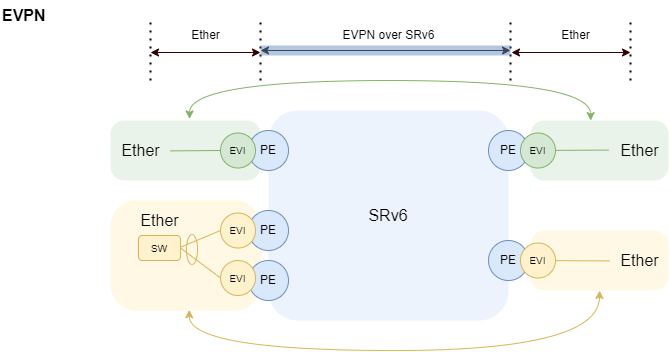

The diagram above was exported from draw.io. Its source (the exported page's mxGraphModel, read from the mxfile embedded in the PNG):
<mxGraphModel dx="837" dy="597" grid="1" gridSize="10" guides="1" tooltips="1" connect="1" arrows="1" fold="1" page="1" pageScale="1" pageWidth="827" pageHeight="1169" math="0" shadow="0">
  <root>
    <mxCell id="0" />
    <mxCell id="1" parent="0" />
    <mxCell id="169" value="EVPN" style="text;html=1;align=left;verticalAlign=middle;resizable=0;points=[];autosize=1;strokeColor=none;fillColor=none;fontSize=16;fontStyle=1" parent="1" vertex="1">
      <mxGeometry x="10" y="20" width="70" height="30" as="geometry" />
    </mxCell>
    <mxCell id="235" value="" style="rounded=1;whiteSpace=wrap;html=1;arcSize=23;fillColor=#d5e8d4;strokeColor=none;opacity=50;" vertex="1" parent="1">
      <mxGeometry x="120" y="140" width="150" height="60" as="geometry" />
    </mxCell>
    <mxCell id="236" value="" style="rounded=1;whiteSpace=wrap;html=1;arcSize=23;fillColor=#d5e8d4;strokeColor=none;opacity=50;" vertex="1" parent="1">
      <mxGeometry x="540" y="140" width="138" height="60" as="geometry" />
    </mxCell>
    <mxCell id="237" value="SRv6" style="rounded=1;whiteSpace=wrap;html=1;arcSize=14;fillColor=#dae8fc;strokeColor=none;fontSize=16;opacity=50;" vertex="1" parent="1">
      <mxGeometry x="278" y="130" width="240" height="210" as="geometry" />
    </mxCell>
    <mxCell id="238" value="PE" style="ellipse;whiteSpace=wrap;html=1;aspect=fixed;fillColor=#dae8fc;strokeColor=#6c8ebf;" vertex="1" parent="1">
      <mxGeometry x="258" y="150" width="40" height="40" as="geometry" />
    </mxCell>
    <mxCell id="239" value="PE" style="ellipse;whiteSpace=wrap;html=1;aspect=fixed;fillColor=#dae8fc;strokeColor=#6c8ebf;" vertex="1" parent="1">
      <mxGeometry x="498" y="150" width="40" height="40" as="geometry" />
    </mxCell>
    <mxCell id="241" style="edgeStyle=orthogonalEdgeStyle;curved=1;html=1;exitX=0.5;exitY=0;exitDx=0;exitDy=0;entryX=0.5;entryY=0;entryDx=0;entryDy=0;startArrow=classic;startFill=1;fillColor=#d5e8d4;strokeColor=#82b366;" edge="1" parent="1" target="240">
      <mxGeometry relative="1" as="geometry">
        <Array as="points">
          <mxPoint x="200" y="100" />
          <mxPoint x="600" y="100" />
        </Array>
        <mxPoint x="200" y="140" as="sourcePoint" />
      </mxGeometry>
    </mxCell>
    <mxCell id="243" value="" style="endArrow=none;html=1;exitX=1;exitY=0.5;exitDx=0;exitDy=0;entryX=-0.01;entryY=0.486;entryDx=0;entryDy=0;fillColor=#d5e8d4;strokeColor=#82b366;entryPerimeter=0;" edge="1" parent="1" source="239" target="245">
      <mxGeometry width="50" height="50" relative="1" as="geometry">
        <mxPoint x="238" y="180" as="sourcePoint" />
        <mxPoint x="580" y="170" as="targetPoint" />
      </mxGeometry>
    </mxCell>
    <mxCell id="244" value="Ether" style="text;html=1;align=center;verticalAlign=middle;resizable=0;points=[];autosize=1;strokeColor=none;fillColor=none;fontSize=16;" vertex="1" parent="1">
      <mxGeometry x="120" y="155" width="60" height="30" as="geometry" />
    </mxCell>
    <mxCell id="245" value="Ether" style="text;html=1;align=center;verticalAlign=middle;resizable=0;points=[];autosize=1;strokeColor=none;fillColor=none;fontSize=16;" vertex="1" parent="1">
      <mxGeometry x="619" y="155" width="60" height="30" as="geometry" />
    </mxCell>
    <mxCell id="246" value="" style="endArrow=none;html=1;exitX=0.993;exitY=0.513;exitDx=0;exitDy=0;entryX=0;entryY=0.5;entryDx=0;entryDy=0;fillColor=#d5e8d4;strokeColor=#82b366;exitPerimeter=0;" edge="1" parent="1" source="244" target="247">
      <mxGeometry width="50" height="50" relative="1" as="geometry">
        <mxPoint x="220" y="170" as="sourcePoint" />
        <mxPoint x="258" y="170" as="targetPoint" />
      </mxGeometry>
    </mxCell>
    <mxCell id="247" value="EVI" style="ellipse;whiteSpace=wrap;html=1;aspect=fixed;fillColor=#d5e8d4;strokeColor=#82b366;fontSize=10;" vertex="1" parent="1">
      <mxGeometry x="230" y="152.5" width="35" height="35" as="geometry" />
    </mxCell>
    <mxCell id="248" value="" style="endArrow=none;dashed=1;html=1;dashPattern=1 3;strokeWidth=2;fontSize=16;" edge="1" parent="1">
      <mxGeometry width="50" height="50" relative="1" as="geometry">
        <mxPoint x="270" y="100" as="sourcePoint" />
        <mxPoint x="270" y="40" as="targetPoint" />
      </mxGeometry>
    </mxCell>
    <mxCell id="249" value="" style="endArrow=none;dashed=1;html=1;dashPattern=1 3;strokeWidth=2;fontSize=16;" edge="1" parent="1">
      <mxGeometry width="50" height="50" relative="1" as="geometry">
        <mxPoint x="160" y="100" as="sourcePoint" />
        <mxPoint x="160" y="40" as="targetPoint" />
      </mxGeometry>
    </mxCell>
    <mxCell id="250" value="" style="endArrow=none;dashed=1;html=1;dashPattern=1 3;strokeWidth=2;fontSize=16;" edge="1" parent="1">
      <mxGeometry width="50" height="50" relative="1" as="geometry">
        <mxPoint x="520" y="100" as="sourcePoint" />
        <mxPoint x="520" y="40" as="targetPoint" />
      </mxGeometry>
    </mxCell>
    <mxCell id="251" value="" style="endArrow=none;dashed=1;html=1;dashPattern=1 3;strokeWidth=2;fontSize=16;" edge="1" parent="1">
      <mxGeometry width="50" height="50" relative="1" as="geometry">
        <mxPoint x="640" y="100" as="sourcePoint" />
        <mxPoint x="640" y="40" as="targetPoint" />
      </mxGeometry>
    </mxCell>
    <mxCell id="252" value="" style="endArrow=classic;startArrow=classic;html=1;fontSize=16;fillColor=#d5e8d4;strokeColor=#330000;" edge="1" parent="1">
      <mxGeometry width="50" height="50" relative="1" as="geometry">
        <mxPoint x="160" y="72" as="sourcePoint" />
        <mxPoint x="270" y="72" as="targetPoint" />
      </mxGeometry>
    </mxCell>
    <mxCell id="253" value="" style="endArrow=classic;startArrow=classic;html=1;fontSize=16;fillColor=#d5e8d4;strokeColor=#330000;" edge="1" parent="1">
      <mxGeometry width="50" height="50" relative="1" as="geometry">
        <mxPoint x="521" y="72" as="sourcePoint" />
        <mxPoint x="640" y="72" as="targetPoint" />
      </mxGeometry>
    </mxCell>
    <mxCell id="254" value="" style="endArrow=classic;startArrow=classic;html=1;fontSize=16;" edge="1" parent="1">
      <mxGeometry width="50" height="50" relative="1" as="geometry">
        <mxPoint x="270" y="70" as="sourcePoint" />
        <mxPoint x="520" y="70" as="targetPoint" />
      </mxGeometry>
    </mxCell>
    <mxCell id="257" value="" style="endArrow=none;html=1;fontSize=12;strokeWidth=10;fillColor=#dae8fc;strokeColor=#6c8ebf;opacity=50;" edge="1" parent="1">
      <mxGeometry width="50" height="50" relative="1" as="geometry">
        <mxPoint x="270" y="70" as="sourcePoint" />
        <mxPoint x="520" y="70" as="targetPoint" />
      </mxGeometry>
    </mxCell>
    <mxCell id="258" value="EVPN over SRv6" style="text;html=1;align=center;verticalAlign=middle;resizable=0;points=[];autosize=1;strokeColor=none;fillColor=none;fontSize=12;" vertex="1" parent="1">
      <mxGeometry x="338" y="40" width="120" height="30" as="geometry" />
    </mxCell>
    <mxCell id="284" style="edgeStyle=orthogonalEdgeStyle;curved=1;html=1;entryX=0.5;entryY=1;entryDx=0;entryDy=0;fontSize=10;exitX=0.525;exitY=0.993;exitDx=0;exitDy=0;exitPerimeter=0;fillColor=#fff2cc;strokeColor=#d6b656;startArrow=classic;startFill=1;" edge="1" parent="1" source="259" target="265">
      <mxGeometry relative="1" as="geometry">
        <Array as="points">
          <mxPoint x="199" y="370" />
          <mxPoint x="609" y="370" />
        </Array>
      </mxGeometry>
    </mxCell>
    <mxCell id="259" value="" style="rounded=1;whiteSpace=wrap;html=1;arcSize=23;fillColor=#fff2cc;strokeColor=none;opacity=50;" vertex="1" parent="1">
      <mxGeometry x="120" y="220" width="150" height="110" as="geometry" />
    </mxCell>
    <mxCell id="260" value="PE" style="ellipse;whiteSpace=wrap;html=1;aspect=fixed;fillColor=#dae8fc;strokeColor=#6c8ebf;" vertex="1" parent="1">
      <mxGeometry x="258" y="230" width="40" height="40" as="geometry" />
    </mxCell>
    <mxCell id="261" style="edgeStyle=orthogonalEdgeStyle;curved=1;html=1;exitX=0.5;exitY=1;exitDx=0;exitDy=0;entryX=0.5;entryY=1;entryDx=0;entryDy=0;strokeColor=#d6b656;startArrow=classic;startFill=1;fillColor=#fff2cc;" edge="1" parent="1" target="267">
      <mxGeometry relative="1" as="geometry">
        <Array as="points">
          <mxPoint x="200" y="310" />
          <mxPoint x="600" y="310" />
        </Array>
        <mxPoint x="200" y="270" as="sourcePoint" />
      </mxGeometry>
    </mxCell>
    <mxCell id="263" value="Ether" style="text;html=1;align=center;verticalAlign=middle;resizable=0;points=[];autosize=1;strokeColor=none;fillColor=none;fontSize=16;" vertex="1" parent="1">
      <mxGeometry x="139" y="225" width="60" height="30" as="geometry" />
    </mxCell>
    <mxCell id="264" value="" style="endArrow=none;html=1;entryX=0;entryY=0.5;entryDx=0;entryDy=0;fillColor=#fff2cc;strokeColor=#d6b656;exitX=1.01;exitY=0.463;exitDx=0;exitDy=0;exitPerimeter=0;" edge="1" parent="1" source="276" target="270">
      <mxGeometry width="50" height="50" relative="1" as="geometry">
        <mxPoint x="220" y="250" as="sourcePoint" />
        <mxPoint x="245" y="250" as="targetPoint" />
      </mxGeometry>
    </mxCell>
    <mxCell id="265" value="" style="rounded=1;whiteSpace=wrap;html=1;arcSize=23;fillColor=#fff2cc;strokeColor=none;opacity=50;" vertex="1" parent="1">
      <mxGeometry x="540" y="250" width="138" height="60" as="geometry" />
    </mxCell>
    <mxCell id="266" value="PE" style="ellipse;whiteSpace=wrap;html=1;aspect=fixed;fillColor=#dae8fc;strokeColor=#6c8ebf;" vertex="1" parent="1">
      <mxGeometry x="498" y="260" width="40" height="40" as="geometry" />
    </mxCell>
    <mxCell id="268" value="" style="endArrow=none;html=1;exitX=1;exitY=0.5;exitDx=0;exitDy=0;entryX=0.01;entryY=0.514;entryDx=0;entryDy=0;fillColor=#fff2cc;strokeColor=#d6b656;entryPerimeter=0;" edge="1" parent="1" source="266" target="269">
      <mxGeometry width="50" height="50" relative="1" as="geometry">
        <mxPoint x="238" y="290" as="sourcePoint" />
        <mxPoint x="580" y="280" as="targetPoint" />
      </mxGeometry>
    </mxCell>
    <mxCell id="269" value="Ether" style="text;html=1;align=center;verticalAlign=middle;resizable=0;points=[];autosize=1;strokeColor=none;fillColor=none;fontSize=16;" vertex="1" parent="1">
      <mxGeometry x="619" y="265" width="60" height="30" as="geometry" />
    </mxCell>
    <mxCell id="270" value="EVI" style="ellipse;whiteSpace=wrap;html=1;aspect=fixed;fillColor=#fff2cc;strokeColor=#d6b656;fontSize=10;" vertex="1" parent="1">
      <mxGeometry x="230" y="232.5" width="35" height="35" as="geometry" />
    </mxCell>
    <mxCell id="273" value="PE" style="ellipse;whiteSpace=wrap;html=1;aspect=fixed;fillColor=#dae8fc;strokeColor=#6c8ebf;" vertex="1" parent="1">
      <mxGeometry x="258" y="280" width="40" height="40" as="geometry" />
    </mxCell>
    <mxCell id="274" value="EVI" style="ellipse;whiteSpace=wrap;html=1;aspect=fixed;fillColor=#fff2cc;strokeColor=#d6b656;fontSize=10;" vertex="1" parent="1">
      <mxGeometry x="230" y="280" width="35" height="35" as="geometry" />
    </mxCell>
    <mxCell id="275" value="" style="endArrow=none;html=1;entryX=0;entryY=0.5;entryDx=0;entryDy=0;fillColor=#fff2cc;strokeColor=#d6b656;exitX=1;exitY=0.5;exitDx=0;exitDy=0;" edge="1" parent="1" source="276" target="274">
      <mxGeometry width="50" height="50" relative="1" as="geometry">
        <mxPoint x="190" y="260" as="sourcePoint" />
        <mxPoint x="240.00000000000023" y="260" as="targetPoint" />
      </mxGeometry>
    </mxCell>
    <mxCell id="276" value="SW" style="rounded=1;whiteSpace=wrap;html=1;fillColor=#fff2cc;strokeColor=#d6b656;fontSize=10;" vertex="1" parent="1">
      <mxGeometry x="148" y="255" width="42" height="25" as="geometry" />
    </mxCell>
    <mxCell id="277" value="" style="ellipse;whiteSpace=wrap;html=1;fontSize=10;fillColor=none;strokeColor=#d6b656;" vertex="1" parent="1">
      <mxGeometry x="196" y="254" width="11" height="30" as="geometry" />
    </mxCell>
    <mxCell id="278" value="Ether" style="text;html=1;align=center;verticalAlign=middle;resizable=0;points=[];autosize=1;strokeColor=none;fillColor=none;fontSize=12;" vertex="1" parent="1">
      <mxGeometry x="190" y="40" width="50" height="30" as="geometry" />
    </mxCell>
    <mxCell id="279" value="Ether" style="text;html=1;align=center;verticalAlign=middle;resizable=0;points=[];autosize=1;strokeColor=none;fillColor=none;fontSize=12;" vertex="1" parent="1">
      <mxGeometry x="560" y="40" width="50" height="30" as="geometry" />
    </mxCell>
    <mxCell id="280" value="EVI" style="ellipse;whiteSpace=wrap;html=1;aspect=fixed;fillColor=#d5e8d4;strokeColor=#82b366;fontSize=10;" vertex="1" parent="1">
      <mxGeometry x="530" y="152.5" width="35" height="35" as="geometry" />
    </mxCell>
    <mxCell id="281" value="EVI" style="ellipse;whiteSpace=wrap;html=1;aspect=fixed;fillColor=#fff2cc;strokeColor=#d6b656;fontSize=10;" vertex="1" parent="1">
      <mxGeometry x="530" y="262.5" width="35" height="35" as="geometry" />
    </mxCell>
    <mxCell id="282" style="edgeStyle=orthogonalEdgeStyle;curved=1;html=1;startArrow=classic;startFill=1;fillColor=#d5e8d4;strokeColor=#82b366;entryX=0.436;entryY=0.002;entryDx=0;entryDy=0;entryPerimeter=0;exitX=0.527;exitY=-0.026;exitDx=0;exitDy=0;exitPerimeter=0;" edge="1" parent="1" source="235" target="236">
      <mxGeometry relative="1" as="geometry">
        <mxPoint x="200" y="130" as="sourcePoint" />
        <mxPoint x="600" y="130" as="targetPoint" />
        <Array as="points">
          <mxPoint x="199" y="100" />
          <mxPoint x="600" y="100" />
        </Array>
      </mxGeometry>
    </mxCell>
  </root>
</mxGraphModel>